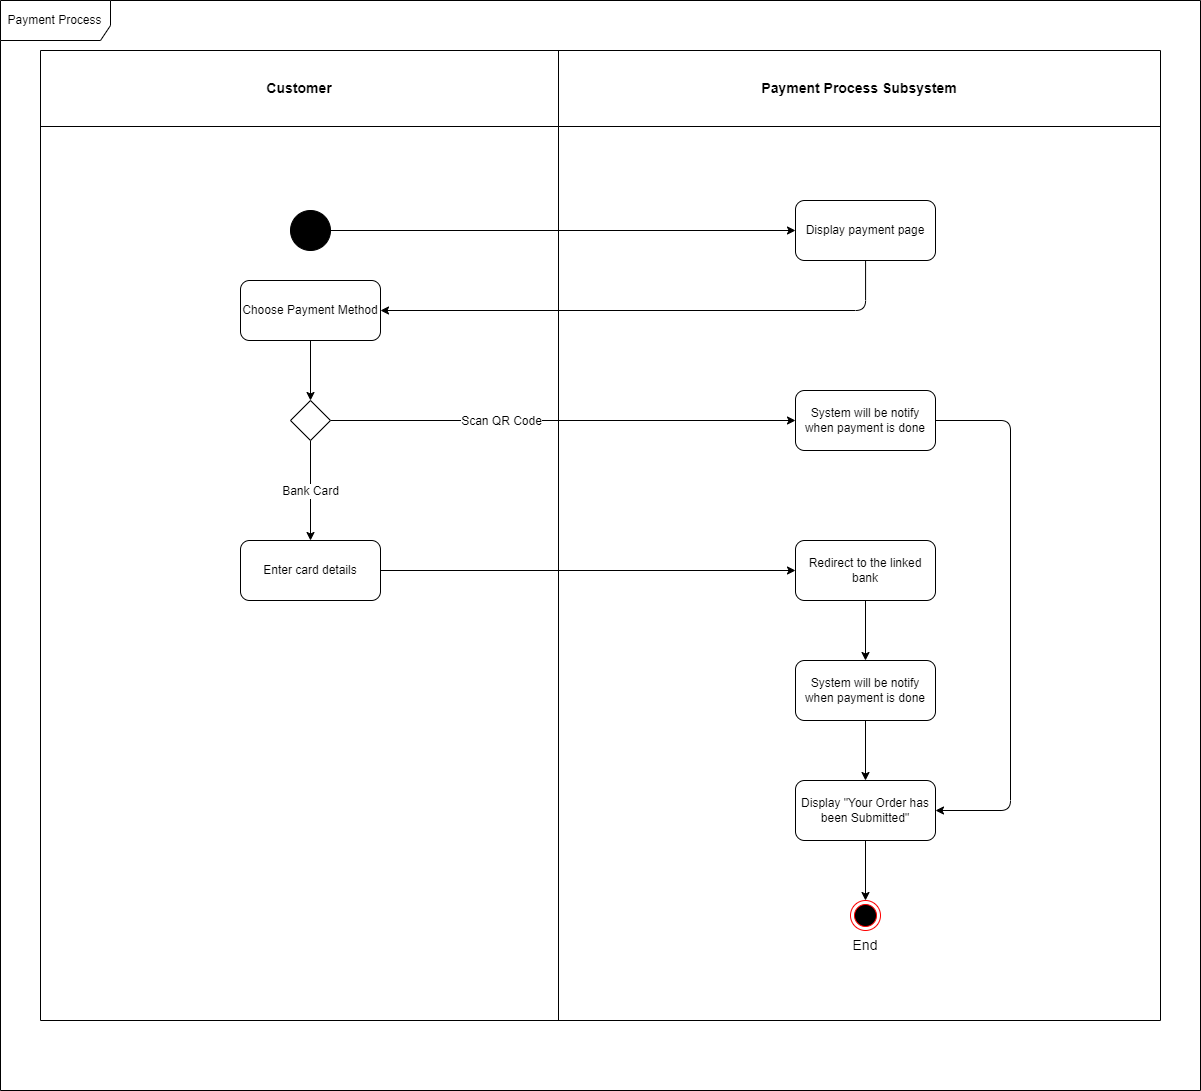

The diagram above was exported from draw.io. Its source (the exported page's mxGraphModel, read from the mxfile embedded in the PNG):
<mxGraphModel dx="1911" dy="5546" grid="1" gridSize="10" guides="1" tooltips="1" connect="1" arrows="1" fold="1" page="1" pageScale="1" pageWidth="1654" pageHeight="2336" math="0" shadow="0">
  <root>
    <mxCell id="0" />
    <mxCell id="1" parent="0" />
    <mxCell id="2" value="" style="shape=table;startSize=0;container=1;collapsible=0;childLayout=tableLayout;fillColor=none;" parent="1" vertex="1">
      <mxGeometry x="267" y="-2960" width="1120" height="970" as="geometry" />
    </mxCell>
    <mxCell id="3" value="" style="shape=tableRow;horizontal=0;startSize=0;swimlaneHead=0;swimlaneBody=0;top=0;left=0;bottom=0;right=0;collapsible=0;dropTarget=0;fillColor=none;points=[[0,0.5],[1,0.5]];portConstraint=eastwest;" parent="2" vertex="1">
      <mxGeometry width="1120" height="76" as="geometry" />
    </mxCell>
    <mxCell id="4" value="&lt;font style=&quot;font-size: 14px;&quot;&gt;&lt;b&gt;Customer&lt;/b&gt;&lt;/font&gt;" style="shape=partialRectangle;html=1;whiteSpace=wrap;connectable=0;overflow=hidden;fillColor=none;top=0;left=0;bottom=0;right=0;pointerEvents=1;" parent="3" vertex="1">
      <mxGeometry width="518" height="76" as="geometry">
        <mxRectangle width="518" height="76" as="alternateBounds" />
      </mxGeometry>
    </mxCell>
    <mxCell id="5" value="&lt;font style=&quot;font-size: 14px;&quot;&gt;&lt;b&gt;Payment Process Subsystem&lt;/b&gt;&lt;/font&gt;" style="shape=partialRectangle;html=1;whiteSpace=wrap;connectable=0;overflow=hidden;fillColor=none;top=0;left=0;bottom=0;right=0;pointerEvents=1;" parent="3" vertex="1">
      <mxGeometry x="518" width="602" height="76" as="geometry">
        <mxRectangle width="602" height="76" as="alternateBounds" />
      </mxGeometry>
    </mxCell>
    <mxCell id="6" value="" style="shape=tableRow;horizontal=0;startSize=0;swimlaneHead=0;swimlaneBody=0;top=0;left=0;bottom=0;right=0;collapsible=0;dropTarget=0;fillColor=none;points=[[0,0.5],[1,0.5]];portConstraint=eastwest;" parent="2" vertex="1">
      <mxGeometry y="76" width="1120" height="894" as="geometry" />
    </mxCell>
    <mxCell id="7" value="" style="shape=partialRectangle;html=1;whiteSpace=wrap;connectable=0;overflow=hidden;fillColor=none;top=0;left=0;bottom=0;right=0;pointerEvents=1;" parent="6" vertex="1">
      <mxGeometry width="518" height="894" as="geometry">
        <mxRectangle width="518" height="894" as="alternateBounds" />
      </mxGeometry>
    </mxCell>
    <mxCell id="8" value="" style="shape=partialRectangle;html=1;whiteSpace=wrap;connectable=0;overflow=hidden;fillColor=none;top=0;left=0;bottom=0;right=0;pointerEvents=1;" parent="6" vertex="1">
      <mxGeometry x="518" width="602" height="894" as="geometry">
        <mxRectangle width="602" height="894" as="alternateBounds" />
      </mxGeometry>
    </mxCell>
    <mxCell id="9" style="edgeStyle=none;html=1;entryX=0;entryY=0.5;entryDx=0;entryDy=0;" parent="1" source="11" target="15" edge="1">
      <mxGeometry relative="1" as="geometry" />
    </mxCell>
    <mxCell id="11" value="" style="shape=ellipse;html=1;fillColor=strokeColor;fontSize=18;fontColor=#ffffff;" parent="1" vertex="1">
      <mxGeometry x="517" y="-2800" width="40" height="40" as="geometry" />
    </mxCell>
    <mxCell id="12" value="Ee" style="ellipse;html=1;shape=endState;fillColor=#000000;strokeColor=#ff0000;fontSize=14;" parent="1" vertex="1">
      <mxGeometry x="1077" y="-2110" width="30" height="30" as="geometry" />
    </mxCell>
    <mxCell id="13" value="End" style="text;html=1;strokeColor=none;fillColor=none;align=center;verticalAlign=middle;whiteSpace=wrap;rounded=0;fontSize=14;" parent="1" vertex="1">
      <mxGeometry x="1062" y="-2080" width="60" height="30" as="geometry" />
    </mxCell>
    <mxCell id="14" style="edgeStyle=orthogonalEdgeStyle;html=1;entryX=1;entryY=0.5;entryDx=0;entryDy=0;" parent="1" source="15" target="21" edge="1">
      <mxGeometry relative="1" as="geometry">
        <Array as="points">
          <mxPoint x="1092" y="-2700" />
          <mxPoint x="607" y="-2700" />
        </Array>
      </mxGeometry>
    </mxCell>
    <mxCell id="15" value="Display payment page" style="rounded=1;whiteSpace=wrap;html=1;" parent="1" vertex="1">
      <mxGeometry x="1022" y="-2810" width="140" height="60" as="geometry" />
    </mxCell>
    <mxCell id="20" style="edgeStyle=orthogonalEdgeStyle;html=1;" parent="1" source="21" edge="1">
      <mxGeometry relative="1" as="geometry">
        <mxPoint x="537.0000000000002" y="-2610" as="targetPoint" />
      </mxGeometry>
    </mxCell>
    <mxCell id="21" value="Choose Payment Method" style="rounded=1;whiteSpace=wrap;html=1;" parent="1" vertex="1">
      <mxGeometry x="467" y="-2730" width="140" height="60" as="geometry" />
    </mxCell>
    <mxCell id="22" style="edgeStyle=orthogonalEdgeStyle;html=1;fontSize=14;" parent="1" source="23" target="12" edge="1">
      <mxGeometry relative="1" as="geometry" />
    </mxCell>
    <mxCell id="23" value="Display &quot;Your Order has been Submitted&quot;" style="rounded=1;whiteSpace=wrap;html=1;" parent="1" vertex="1">
      <mxGeometry x="1022" y="-2230" width="140" height="60" as="geometry" />
    </mxCell>
    <mxCell id="26" style="edgeStyle=orthogonalEdgeStyle;html=1;" parent="1" source="28" target="31" edge="1">
      <mxGeometry relative="1" as="geometry" />
    </mxCell>
    <mxCell id="27" value="&lt;font style=&quot;font-size: 12px;&quot;&gt;Scan QR Code&lt;/font&gt;" style="edgeLabel;html=1;align=center;verticalAlign=middle;resizable=0;points=[];" parent="26" vertex="1" connectable="0">
      <mxGeometry x="-0.1886" y="2" relative="1" as="geometry">
        <mxPoint x="-19" y="2" as="offset" />
      </mxGeometry>
    </mxCell>
    <mxCell id="33" value="Bank Card" style="edgeStyle=none;html=1;fontSize=12;" parent="1" source="28" target="32" edge="1">
      <mxGeometry relative="1" as="geometry" />
    </mxCell>
    <mxCell id="28" value="" style="shape=rhombus;html=1;labelPosition=right;align=left;verticalAlign=middle" parent="1" vertex="1">
      <mxGeometry x="517" y="-2610" width="40" height="40" as="geometry" />
    </mxCell>
    <mxCell id="29" value="Payment Process" style="shape=umlFrame;whiteSpace=wrap;html=1;width=110;height=40;fillColor=none;strokeColor=#000000;" parent="1" vertex="1">
      <mxGeometry x="227" y="-3010" width="1200" height="1090" as="geometry" />
    </mxCell>
    <mxCell id="39" style="edgeStyle=orthogonalEdgeStyle;html=1;entryX=1;entryY=0.5;entryDx=0;entryDy=0;fontSize=12;" parent="1" source="31" target="23" edge="1">
      <mxGeometry relative="1" as="geometry">
        <Array as="points">
          <mxPoint x="1237" y="-2590" />
          <mxPoint x="1237" y="-2200" />
        </Array>
      </mxGeometry>
    </mxCell>
    <mxCell id="31" value="System will be notify when payment is done" style="rounded=1;whiteSpace=wrap;html=1;" parent="1" vertex="1">
      <mxGeometry x="1022" y="-2620" width="140" height="60" as="geometry" />
    </mxCell>
    <mxCell id="36" style="edgeStyle=none;html=1;entryX=0;entryY=0.5;entryDx=0;entryDy=0;fontSize=12;" parent="1" source="32" target="34" edge="1">
      <mxGeometry relative="1" as="geometry" />
    </mxCell>
    <mxCell id="32" value="Enter card details" style="rounded=1;whiteSpace=wrap;html=1;" parent="1" vertex="1">
      <mxGeometry x="467" y="-2470" width="140" height="60" as="geometry" />
    </mxCell>
    <mxCell id="40" style="edgeStyle=orthogonalEdgeStyle;html=1;fontSize=12;" parent="1" source="34" target="37" edge="1">
      <mxGeometry relative="1" as="geometry" />
    </mxCell>
    <mxCell id="34" value="Redirect to the linked bank" style="rounded=1;whiteSpace=wrap;html=1;" parent="1" vertex="1">
      <mxGeometry x="1022" y="-2470" width="140" height="60" as="geometry" />
    </mxCell>
    <mxCell id="41" style="edgeStyle=orthogonalEdgeStyle;html=1;entryX=0.5;entryY=0;entryDx=0;entryDy=0;fontSize=12;" parent="1" source="37" target="23" edge="1">
      <mxGeometry relative="1" as="geometry" />
    </mxCell>
    <mxCell id="37" value="System will be notify when payment is done" style="rounded=1;whiteSpace=wrap;html=1;" parent="1" vertex="1">
      <mxGeometry x="1022" y="-2350" width="140" height="60" as="geometry" />
    </mxCell>
  </root>
</mxGraphModel>